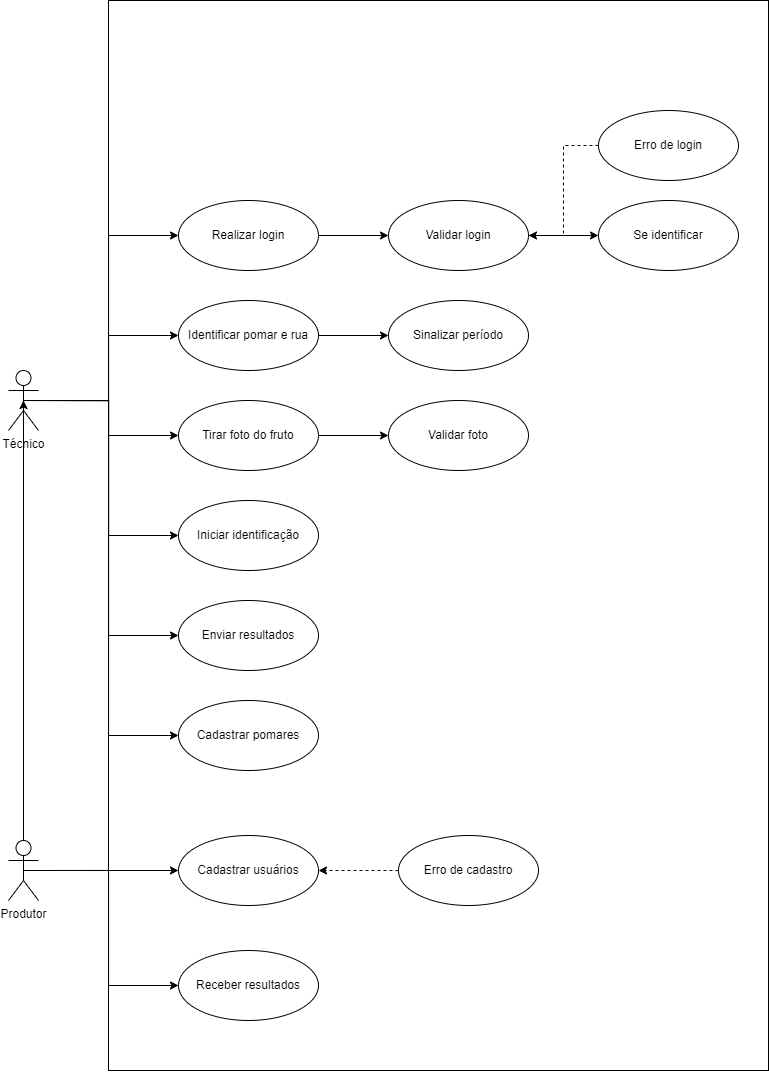

The diagram above was exported from draw.io. Its source (the exported page's mxGraphModel, read from the mxfile embedded in the PNG):
<mxGraphModel dx="1021" dy="529" grid="1" gridSize="10" guides="1" tooltips="1" connect="1" arrows="1" fold="1" page="1" pageScale="1" pageWidth="827" pageHeight="1169" math="0" shadow="0">
  <root>
    <mxCell id="0" />
    <mxCell id="1" parent="0" />
    <mxCell id="Z82HYAuA6hV5xDdw6UQ6-45" value="&lt;br&gt;" style="html=1;" vertex="1" parent="1">
      <mxGeometry x="160" y="20" width="660" height="1070" as="geometry" />
    </mxCell>
    <mxCell id="Z82HYAuA6hV5xDdw6UQ6-37" style="edgeStyle=orthogonalEdgeStyle;rounded=0;orthogonalLoop=1;jettySize=auto;html=1;exitX=0.5;exitY=0.5;exitDx=0;exitDy=0;exitPerimeter=0;entryX=0;entryY=0.5;entryDx=0;entryDy=0;" edge="1" parent="1" source="Z82HYAuA6hV5xDdw6UQ6-2" target="Z82HYAuA6hV5xDdw6UQ6-3">
      <mxGeometry relative="1" as="geometry" />
    </mxCell>
    <mxCell id="Z82HYAuA6hV5xDdw6UQ6-38" style="edgeStyle=orthogonalEdgeStyle;rounded=0;orthogonalLoop=1;jettySize=auto;html=1;exitX=0.5;exitY=0.5;exitDx=0;exitDy=0;exitPerimeter=0;entryX=0;entryY=0.5;entryDx=0;entryDy=0;" edge="1" parent="1" source="Z82HYAuA6hV5xDdw6UQ6-2" target="Z82HYAuA6hV5xDdw6UQ6-6">
      <mxGeometry relative="1" as="geometry" />
    </mxCell>
    <mxCell id="Z82HYAuA6hV5xDdw6UQ6-39" style="edgeStyle=orthogonalEdgeStyle;rounded=0;orthogonalLoop=1;jettySize=auto;html=1;exitX=0.5;exitY=0.5;exitDx=0;exitDy=0;exitPerimeter=0;entryX=0;entryY=0.5;entryDx=0;entryDy=0;" edge="1" parent="1" source="Z82HYAuA6hV5xDdw6UQ6-2" target="Z82HYAuA6hV5xDdw6UQ6-10">
      <mxGeometry relative="1" as="geometry" />
    </mxCell>
    <mxCell id="Z82HYAuA6hV5xDdw6UQ6-40" style="edgeStyle=orthogonalEdgeStyle;rounded=0;orthogonalLoop=1;jettySize=auto;html=1;exitX=0.5;exitY=0.5;exitDx=0;exitDy=0;exitPerimeter=0;entryX=0;entryY=0.5;entryDx=0;entryDy=0;" edge="1" parent="1" source="Z82HYAuA6hV5xDdw6UQ6-2" target="Z82HYAuA6hV5xDdw6UQ6-12">
      <mxGeometry relative="1" as="geometry" />
    </mxCell>
    <mxCell id="Z82HYAuA6hV5xDdw6UQ6-41" style="edgeStyle=orthogonalEdgeStyle;rounded=0;orthogonalLoop=1;jettySize=auto;html=1;exitX=0.5;exitY=0.5;exitDx=0;exitDy=0;exitPerimeter=0;entryX=0;entryY=0.5;entryDx=0;entryDy=0;" edge="1" parent="1" source="Z82HYAuA6hV5xDdw6UQ6-2" target="Z82HYAuA6hV5xDdw6UQ6-9">
      <mxGeometry relative="1" as="geometry" />
    </mxCell>
    <mxCell id="Z82HYAuA6hV5xDdw6UQ6-42" style="edgeStyle=orthogonalEdgeStyle;rounded=0;orthogonalLoop=1;jettySize=auto;html=1;exitX=0.5;exitY=0.5;exitDx=0;exitDy=0;exitPerimeter=0;entryX=0;entryY=0.5;entryDx=0;entryDy=0;" edge="1" parent="1" source="Z82HYAuA6hV5xDdw6UQ6-2" target="Z82HYAuA6hV5xDdw6UQ6-36">
      <mxGeometry relative="1" as="geometry" />
    </mxCell>
    <mxCell id="Z82HYAuA6hV5xDdw6UQ6-2" value="Técnico" style="shape=umlActor;verticalLabelPosition=bottom;verticalAlign=top;html=1;" vertex="1" parent="1">
      <mxGeometry x="60" y="390" width="30" height="60" as="geometry" />
    </mxCell>
    <mxCell id="Z82HYAuA6hV5xDdw6UQ6-25" style="edgeStyle=orthogonalEdgeStyle;rounded=0;orthogonalLoop=1;jettySize=auto;html=1;exitX=1;exitY=0.5;exitDx=0;exitDy=0;" edge="1" parent="1" source="Z82HYAuA6hV5xDdw6UQ6-3" target="Z82HYAuA6hV5xDdw6UQ6-20">
      <mxGeometry relative="1" as="geometry" />
    </mxCell>
    <mxCell id="Z82HYAuA6hV5xDdw6UQ6-3" value="Realizar login" style="ellipse;whiteSpace=wrap;html=1;" vertex="1" parent="1">
      <mxGeometry x="230" y="220" width="140" height="70" as="geometry" />
    </mxCell>
    <mxCell id="Z82HYAuA6hV5xDdw6UQ6-5" value="Se identificar" style="ellipse;whiteSpace=wrap;html=1;" vertex="1" parent="1">
      <mxGeometry x="650" y="220" width="140" height="70" as="geometry" />
    </mxCell>
    <mxCell id="Z82HYAuA6hV5xDdw6UQ6-26" style="edgeStyle=orthogonalEdgeStyle;rounded=0;orthogonalLoop=1;jettySize=auto;html=1;exitX=1;exitY=0.5;exitDx=0;exitDy=0;" edge="1" parent="1" source="Z82HYAuA6hV5xDdw6UQ6-6" target="Z82HYAuA6hV5xDdw6UQ6-7">
      <mxGeometry relative="1" as="geometry" />
    </mxCell>
    <mxCell id="Z82HYAuA6hV5xDdw6UQ6-6" value="Identificar pomar e rua" style="ellipse;whiteSpace=wrap;html=1;" vertex="1" parent="1">
      <mxGeometry x="230" y="320" width="140" height="70" as="geometry" />
    </mxCell>
    <mxCell id="Z82HYAuA6hV5xDdw6UQ6-7" value="Sinalizar período" style="ellipse;whiteSpace=wrap;html=1;" vertex="1" parent="1">
      <mxGeometry x="440" y="320" width="140" height="70" as="geometry" />
    </mxCell>
    <mxCell id="Z82HYAuA6hV5xDdw6UQ6-9" value="Enviar resultados" style="ellipse;whiteSpace=wrap;html=1;" vertex="1" parent="1">
      <mxGeometry x="230" y="620" width="140" height="70" as="geometry" />
    </mxCell>
    <mxCell id="Z82HYAuA6hV5xDdw6UQ6-27" style="edgeStyle=orthogonalEdgeStyle;rounded=0;orthogonalLoop=1;jettySize=auto;html=1;exitX=1;exitY=0.5;exitDx=0;exitDy=0;entryX=0;entryY=0.5;entryDx=0;entryDy=0;" edge="1" parent="1" source="Z82HYAuA6hV5xDdw6UQ6-10" target="Z82HYAuA6hV5xDdw6UQ6-11">
      <mxGeometry relative="1" as="geometry" />
    </mxCell>
    <mxCell id="Z82HYAuA6hV5xDdw6UQ6-10" value="Tirar foto do fruto" style="ellipse;whiteSpace=wrap;html=1;" vertex="1" parent="1">
      <mxGeometry x="230" y="420" width="140" height="70" as="geometry" />
    </mxCell>
    <mxCell id="Z82HYAuA6hV5xDdw6UQ6-11" value="Validar foto" style="ellipse;whiteSpace=wrap;html=1;" vertex="1" parent="1">
      <mxGeometry x="440" y="420" width="140" height="70" as="geometry" />
    </mxCell>
    <mxCell id="Z82HYAuA6hV5xDdw6UQ6-12" value="Iniciar identificação" style="ellipse;whiteSpace=wrap;html=1;" vertex="1" parent="1">
      <mxGeometry x="230" y="520" width="140" height="70" as="geometry" />
    </mxCell>
    <mxCell id="Z82HYAuA6hV5xDdw6UQ6-17" value="Cadastrar usuários" style="ellipse;whiteSpace=wrap;html=1;" vertex="1" parent="1">
      <mxGeometry x="230" y="855" width="140" height="70" as="geometry" />
    </mxCell>
    <mxCell id="Z82HYAuA6hV5xDdw6UQ6-23" style="edgeStyle=orthogonalEdgeStyle;rounded=0;orthogonalLoop=1;jettySize=auto;html=1;exitX=0.5;exitY=0;exitDx=0;exitDy=0;exitPerimeter=0;entryX=0.5;entryY=0.5;entryDx=0;entryDy=0;entryPerimeter=0;" edge="1" parent="1" source="Z82HYAuA6hV5xDdw6UQ6-18" target="Z82HYAuA6hV5xDdw6UQ6-2">
      <mxGeometry relative="1" as="geometry" />
    </mxCell>
    <mxCell id="Z82HYAuA6hV5xDdw6UQ6-31" style="edgeStyle=orthogonalEdgeStyle;rounded=0;orthogonalLoop=1;jettySize=auto;html=1;exitX=0.5;exitY=0.5;exitDx=0;exitDy=0;exitPerimeter=0;entryX=0;entryY=0.5;entryDx=0;entryDy=0;" edge="1" parent="1" source="Z82HYAuA6hV5xDdw6UQ6-18" target="Z82HYAuA6hV5xDdw6UQ6-17">
      <mxGeometry relative="1" as="geometry" />
    </mxCell>
    <mxCell id="Z82HYAuA6hV5xDdw6UQ6-44" style="edgeStyle=orthogonalEdgeStyle;rounded=0;orthogonalLoop=1;jettySize=auto;html=1;exitX=0.5;exitY=0.5;exitDx=0;exitDy=0;exitPerimeter=0;entryX=0;entryY=0.5;entryDx=0;entryDy=0;" edge="1" parent="1" source="Z82HYAuA6hV5xDdw6UQ6-18" target="Z82HYAuA6hV5xDdw6UQ6-43">
      <mxGeometry relative="1" as="geometry" />
    </mxCell>
    <mxCell id="Z82HYAuA6hV5xDdw6UQ6-18" value="Produtor" style="shape=umlActor;verticalLabelPosition=bottom;verticalAlign=top;html=1;" vertex="1" parent="1">
      <mxGeometry x="60" y="860" width="30" height="60" as="geometry" />
    </mxCell>
    <mxCell id="Z82HYAuA6hV5xDdw6UQ6-28" style="edgeStyle=orthogonalEdgeStyle;rounded=0;orthogonalLoop=1;jettySize=auto;html=1;exitX=1;exitY=0.5;exitDx=0;exitDy=0;entryX=0;entryY=0.5;entryDx=0;entryDy=0;" edge="1" parent="1" source="Z82HYAuA6hV5xDdw6UQ6-20" target="Z82HYAuA6hV5xDdw6UQ6-5">
      <mxGeometry relative="1" as="geometry" />
    </mxCell>
    <mxCell id="Z82HYAuA6hV5xDdw6UQ6-20" value="Validar login" style="ellipse;whiteSpace=wrap;html=1;" vertex="1" parent="1">
      <mxGeometry x="440" y="220" width="140" height="70" as="geometry" />
    </mxCell>
    <mxCell id="Z82HYAuA6hV5xDdw6UQ6-30" style="edgeStyle=orthogonalEdgeStyle;rounded=0;orthogonalLoop=1;jettySize=auto;html=1;exitX=0;exitY=0.5;exitDx=0;exitDy=0;entryX=1;entryY=0.5;entryDx=0;entryDy=0;dashed=1;" edge="1" parent="1" source="Z82HYAuA6hV5xDdw6UQ6-29" target="Z82HYAuA6hV5xDdw6UQ6-20">
      <mxGeometry relative="1" as="geometry" />
    </mxCell>
    <mxCell id="Z82HYAuA6hV5xDdw6UQ6-29" value="Erro de login" style="ellipse;whiteSpace=wrap;html=1;" vertex="1" parent="1">
      <mxGeometry x="650" y="130" width="140" height="70" as="geometry" />
    </mxCell>
    <mxCell id="Z82HYAuA6hV5xDdw6UQ6-33" style="edgeStyle=orthogonalEdgeStyle;rounded=0;orthogonalLoop=1;jettySize=auto;html=1;exitX=0;exitY=0.5;exitDx=0;exitDy=0;entryX=1;entryY=0.5;entryDx=0;entryDy=0;dashed=1;" edge="1" parent="1" source="Z82HYAuA6hV5xDdw6UQ6-32" target="Z82HYAuA6hV5xDdw6UQ6-17">
      <mxGeometry relative="1" as="geometry" />
    </mxCell>
    <mxCell id="Z82HYAuA6hV5xDdw6UQ6-32" value="Erro de cadastro" style="ellipse;whiteSpace=wrap;html=1;" vertex="1" parent="1">
      <mxGeometry x="450" y="855" width="140" height="70" as="geometry" />
    </mxCell>
    <mxCell id="Z82HYAuA6hV5xDdw6UQ6-36" value="Cadastrar pomares" style="ellipse;whiteSpace=wrap;html=1;" vertex="1" parent="1">
      <mxGeometry x="230" y="720" width="140" height="70" as="geometry" />
    </mxCell>
    <mxCell id="Z82HYAuA6hV5xDdw6UQ6-43" value="Receber resultados" style="ellipse;whiteSpace=wrap;html=1;" vertex="1" parent="1">
      <mxGeometry x="230" y="970" width="140" height="70" as="geometry" />
    </mxCell>
  </root>
</mxGraphModel>